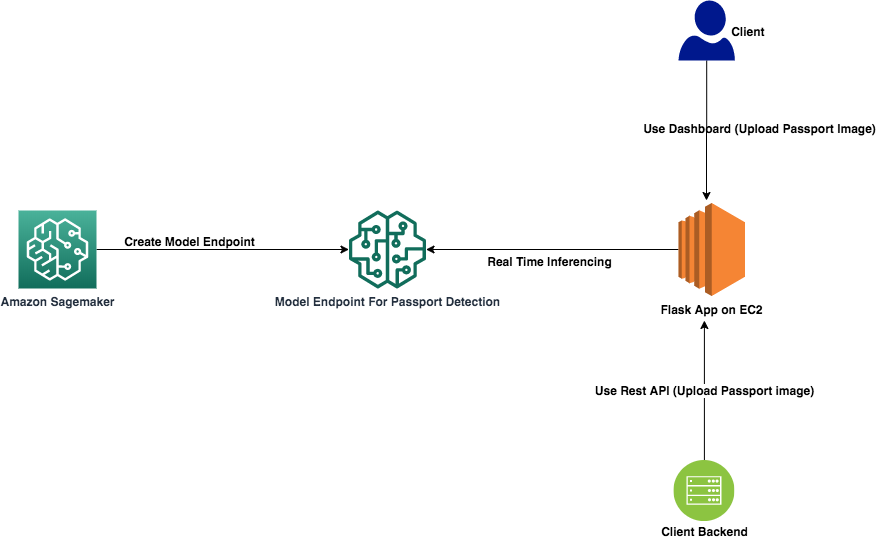

The diagram above was exported from draw.io. Its source (the exported page's mxGraphModel, read from the mxfile embedded in the PNG):
<mxGraphModel dx="786" dy="387" grid="1" gridSize="10" guides="1" tooltips="1" connect="1" arrows="1" fold="1" page="1" pageScale="1" pageWidth="827" pageHeight="1169" math="0" shadow="0">
  <root>
    <mxCell id="0" />
    <mxCell id="1" parent="0" />
    <mxCell id="Hhxi84vMsuaw1IpPlMjP-4" style="edgeStyle=orthogonalEdgeStyle;rounded=0;orthogonalLoop=1;jettySize=auto;html=1;" edge="1" parent="1" source="Hhxi84vMsuaw1IpPlMjP-2" target="Hhxi84vMsuaw1IpPlMjP-3">
      <mxGeometry relative="1" as="geometry" />
    </mxCell>
    <mxCell id="Hhxi84vMsuaw1IpPlMjP-32" value="&lt;b&gt;Create Model Endpoint&lt;/b&gt;" style="text;html=1;align=center;verticalAlign=middle;resizable=0;points=[];" vertex="1" connectable="0" parent="Hhxi84vMsuaw1IpPlMjP-4">
      <mxGeometry x="-0.3583" y="4" relative="1" as="geometry">
        <mxPoint x="11" y="-5" as="offset" />
      </mxGeometry>
    </mxCell>
    <mxCell id="Hhxi84vMsuaw1IpPlMjP-2" value="&lt;b&gt;Amazon Sagemaker&lt;/b&gt;" style="outlineConnect=0;fontColor=#232F3E;gradientColor=#4AB29A;gradientDirection=north;fillColor=#116D5B;strokeColor=#ffffff;dashed=0;verticalLabelPosition=bottom;verticalAlign=top;align=center;html=1;fontSize=12;fontStyle=0;aspect=fixed;shape=mxgraph.aws4.resourceIcon;resIcon=mxgraph.aws4.sagemaker;" vertex="1" parent="1">
      <mxGeometry x="50" y="220" width="78" height="78" as="geometry" />
    </mxCell>
    <mxCell id="Hhxi84vMsuaw1IpPlMjP-3" value="&lt;b&gt;Model Endpoint For Passport Detection&lt;/b&gt;" style="outlineConnect=0;fontColor=#232F3E;gradientColor=none;fillColor=#116D5B;strokeColor=none;dashed=0;verticalLabelPosition=bottom;verticalAlign=top;align=center;html=1;fontSize=12;fontStyle=0;aspect=fixed;pointerEvents=1;shape=mxgraph.aws4.sagemaker_model;" vertex="1" parent="1">
      <mxGeometry x="380" y="220" width="78" height="78" as="geometry" />
    </mxCell>
    <mxCell id="Hhxi84vMsuaw1IpPlMjP-11" style="edgeStyle=orthogonalEdgeStyle;rounded=0;orthogonalLoop=1;jettySize=auto;html=1;" edge="1" parent="1" source="Hhxi84vMsuaw1IpPlMjP-8" target="Hhxi84vMsuaw1IpPlMjP-3">
      <mxGeometry relative="1" as="geometry" />
    </mxCell>
    <mxCell id="Hhxi84vMsuaw1IpPlMjP-12" value="&lt;b&gt;Real Time Inferencing&lt;/b&gt;" style="text;html=1;align=center;verticalAlign=middle;resizable=0;points=[];" vertex="1" connectable="0" parent="Hhxi84vMsuaw1IpPlMjP-11">
      <mxGeometry x="0.0615" relative="1" as="geometry">
        <mxPoint x="4" y="11" as="offset" />
      </mxGeometry>
    </mxCell>
    <mxCell id="Hhxi84vMsuaw1IpPlMjP-8" value="&lt;b&gt;Flask App on EC2&lt;/b&gt;" style="outlineConnect=0;dashed=0;verticalLabelPosition=bottom;verticalAlign=top;align=center;html=1;shape=mxgraph.aws3.ec2;fillColor=#F58534;gradientColor=none;" vertex="1" parent="1">
      <mxGeometry x="710" y="212.5" width="66.5" height="93" as="geometry" />
    </mxCell>
    <mxCell id="Hhxi84vMsuaw1IpPlMjP-15" style="edgeStyle=orthogonalEdgeStyle;rounded=0;orthogonalLoop=1;jettySize=auto;html=1;exitX=0.5;exitY=1;exitDx=0;exitDy=0;exitPerimeter=0;" edge="1" parent="1" source="Hhxi84vMsuaw1IpPlMjP-13">
      <mxGeometry relative="1" as="geometry">
        <mxPoint x="738" y="210" as="targetPoint" />
      </mxGeometry>
    </mxCell>
    <mxCell id="Hhxi84vMsuaw1IpPlMjP-24" value="&lt;b&gt;&lt;font style=&quot;font-size: 12px&quot;&gt;Use Dashboard (Upload Passport Image)&lt;/font&gt;&lt;/b&gt;" style="text;html=1;align=center;verticalAlign=middle;resizable=0;points=[];" vertex="1" connectable="0" parent="Hhxi84vMsuaw1IpPlMjP-15">
      <mxGeometry x="-0.0442" y="3" relative="1" as="geometry">
        <mxPoint x="48.800000000000004" as="offset" />
      </mxGeometry>
    </mxCell>
    <mxCell id="Hhxi84vMsuaw1IpPlMjP-31" value="&lt;b&gt;Client&amp;nbsp;&lt;/b&gt;" style="text;html=1;align=center;verticalAlign=middle;resizable=0;points=[];" vertex="1" connectable="0" parent="Hhxi84vMsuaw1IpPlMjP-15">
      <mxGeometry x="-0.8288" y="1" relative="1" as="geometry">
        <mxPoint x="40.8" y="-42" as="offset" />
      </mxGeometry>
    </mxCell>
    <mxCell id="Hhxi84vMsuaw1IpPlMjP-13" value="" style="aspect=fixed;pointerEvents=1;shadow=0;dashed=0;html=1;strokeColor=none;labelPosition=center;verticalLabelPosition=bottom;verticalAlign=top;align=center;fillColor=#00188D;shape=mxgraph.azure.user" vertex="1" parent="1">
      <mxGeometry x="710" y="10" width="56.4" height="60" as="geometry" />
    </mxCell>
    <mxCell id="Hhxi84vMsuaw1IpPlMjP-23" value="&lt;b&gt;&lt;font style=&quot;font-size: 12px&quot;&gt;Use Rest API (Upload Passport image)&lt;/font&gt;&lt;/b&gt;" style="edgeStyle=orthogonalEdgeStyle;rounded=0;orthogonalLoop=1;jettySize=auto;html=1;" edge="1" parent="1" source="Hhxi84vMsuaw1IpPlMjP-17">
      <mxGeometry relative="1" as="geometry">
        <mxPoint x="735.9000000000001" y="330" as="targetPoint" />
        <Array as="points">
          <mxPoint x="736" y="400" />
          <mxPoint x="736" y="400" />
        </Array>
      </mxGeometry>
    </mxCell>
    <mxCell id="Hhxi84vMsuaw1IpPlMjP-17" value="" style="aspect=fixed;perimeter=ellipsePerimeter;html=1;align=center;shadow=0;dashed=0;fontColor=#4277BB;labelBackgroundColor=#ffffff;fontSize=12;spacingTop=3;image;image=img/lib/ibm/infrastructure/mobile_backend.svg;" vertex="1" parent="1">
      <mxGeometry x="705.4" y="470" width="61" height="61" as="geometry" />
    </mxCell>
    <mxCell id="Hhxi84vMsuaw1IpPlMjP-18" value="&lt;b&gt;Client Backend&lt;/b&gt;" style="text;html=1;align=center;verticalAlign=middle;resizable=0;points=[];autosize=1;" vertex="1" parent="1">
      <mxGeometry x="685.9" y="531" width="100" height="20" as="geometry" />
    </mxCell>
  </root>
</mxGraphModel>